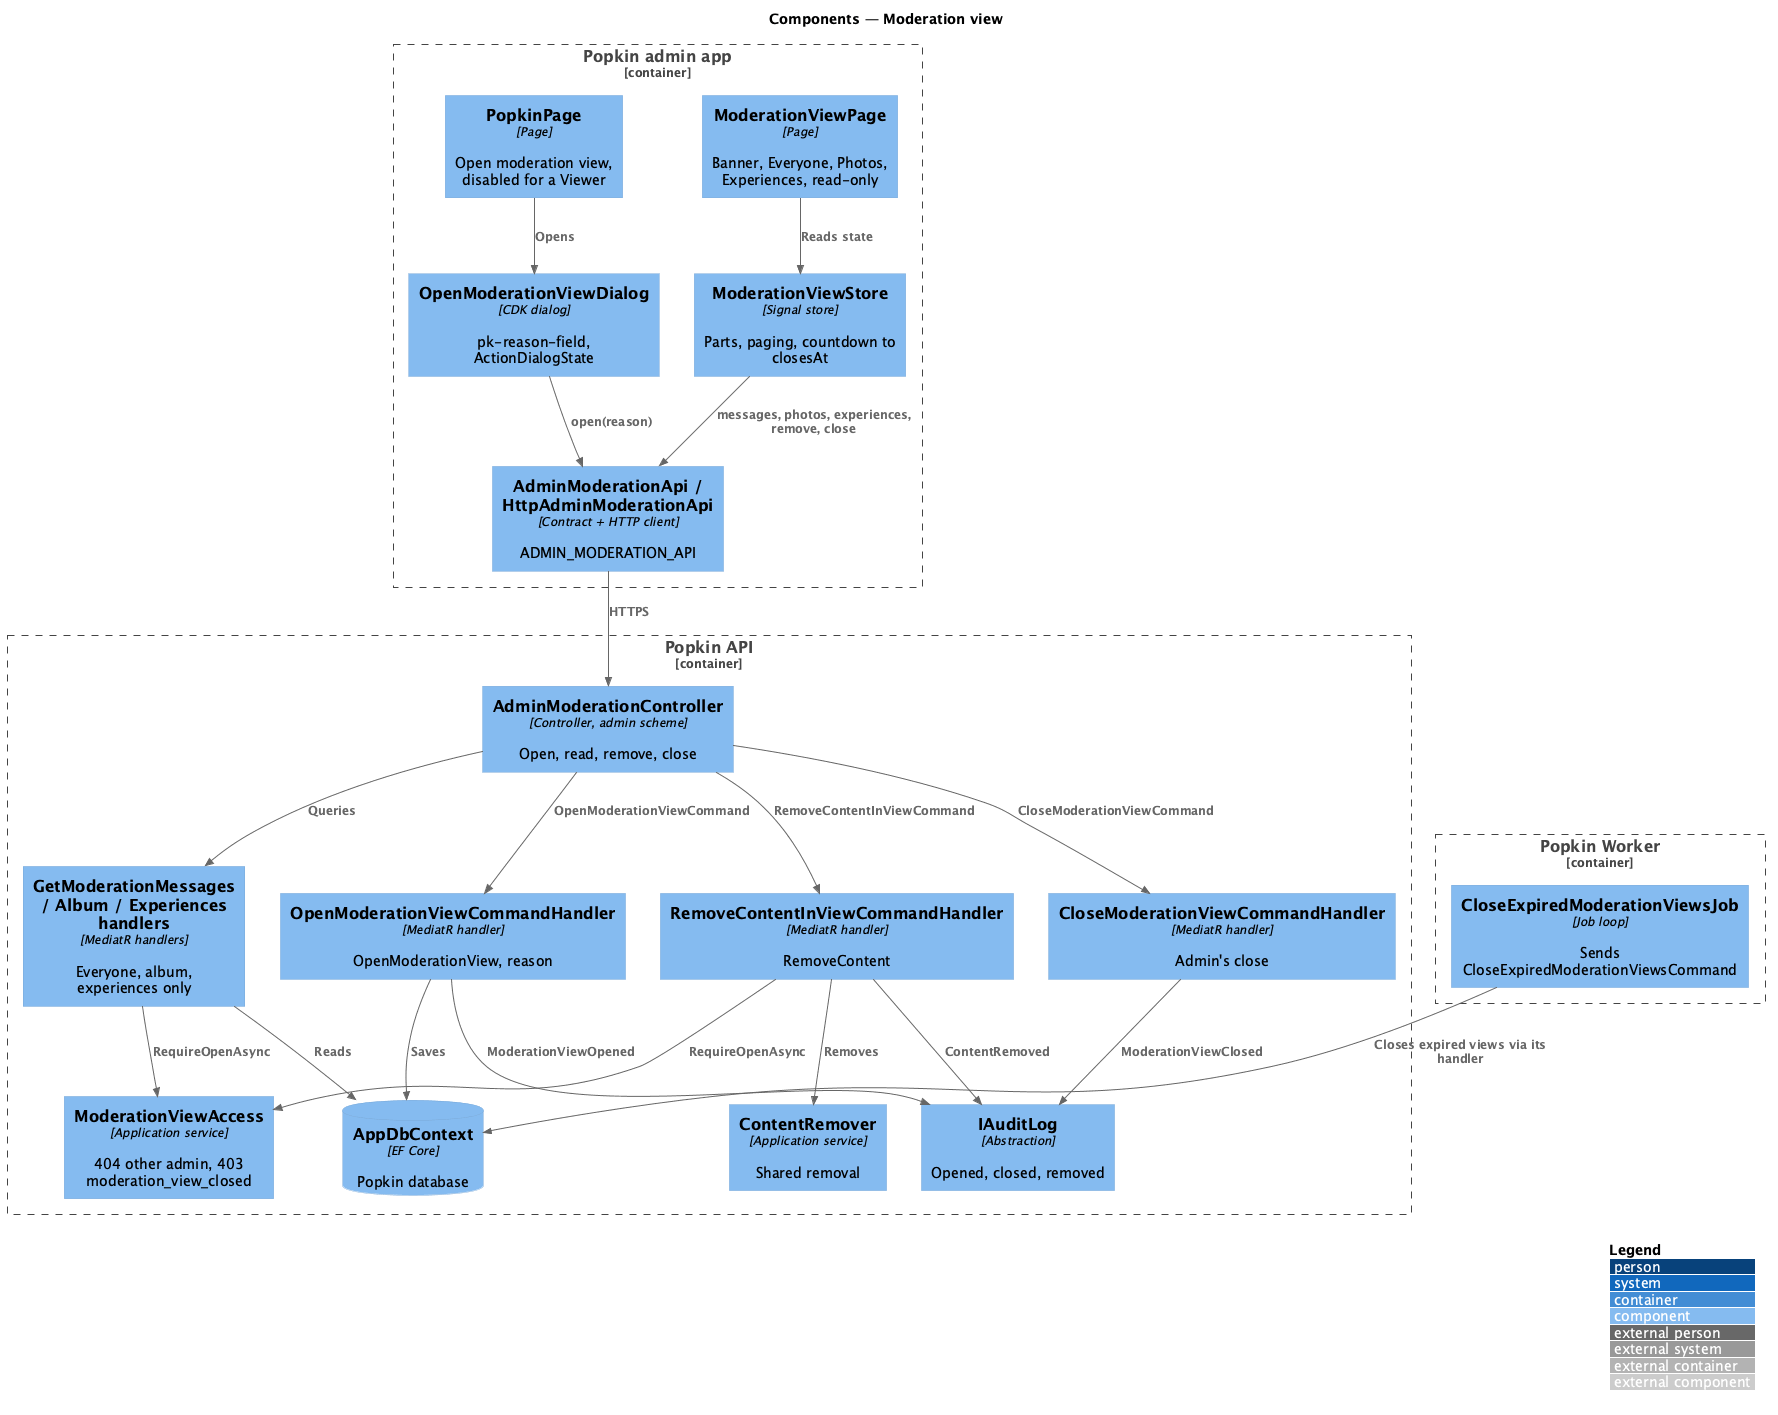

The diagram above was rendered by PlantUML. Its source (embedded in the PNG):
@startuml
!include <C4/C4_Component>
LAYOUT_WITH_LEGEND()
title Components — Moderation view

Container_Boundary(adminapp, "Popkin admin app") {
  Component(ppage, "PopkinPage", "Page", "Open moderation view, disabled for a Viewer")
  Component(odlg, "OpenModerationViewDialog", "CDK dialog", "pk-reason-field, ActionDialogState")
  Component(vpage, "ModerationViewPage", "Page", "Banner, Everyone, Photos, Experiences, read-only")
  Component(vstore, "ModerationViewStore", "Signal store", "Parts, paging, countdown to closesAt")
  Component(client, "AdminModerationApi / HttpAdminModerationApi", "Contract + HTTP client", "ADMIN_MODERATION_API")
}
Container_Boundary(api, "Popkin API") {
  Component(ctrl, "AdminModerationController", "Controller, admin scheme", "Open, read, remove, close")
  Component(open, "OpenModerationViewCommandHandler", "MediatR handler", "OpenModerationView, reason")
  Component(reads, "GetModerationMessages / Album / Experiences handlers", "MediatR handlers", "Everyone, album, experiences only")
  Component(remove, "RemoveContentInViewCommandHandler", "MediatR handler", "RemoveContent")
  Component(close, "CloseModerationViewCommandHandler", "MediatR handler", "Admin's close")
  Component(access, "ModerationViewAccess", "Application service", "404 other admin, 403 moderation_view_closed")
  Component(remover, "ContentRemover", "Application service", "Shared removal")
  Component(audit, "IAuditLog", "Abstraction", "Opened, closed, removed")
  ComponentDb(db, "AppDbContext", "EF Core", "Popkin database")
}
Container_Boundary(worker, "Popkin Worker") {
  Component(job, "CloseExpiredModerationViewsJob", "Job loop", "Sends CloseExpiredModerationViewsCommand")
}
Rel(ppage, odlg, "Opens")
Rel(odlg, client, "open(reason)")
Rel(vpage, vstore, "Reads state")
Rel(vstore, client, "messages, photos, experiences, remove, close")
Rel(client, ctrl, "HTTPS")
Rel(ctrl, open, "OpenModerationViewCommand")
Rel(ctrl, reads, "Queries")
Rel(ctrl, remove, "RemoveContentInViewCommand")
Rel(ctrl, close, "CloseModerationViewCommand")
Rel(reads, access, "RequireOpenAsync")
Rel(remove, access, "RequireOpenAsync")
Rel(remove, remover, "Removes")
Rel(open, audit, "ModerationViewOpened")
Rel(close, audit, "ModerationViewClosed")
Rel(remove, audit, "ContentRemoved")
Rel(open, db, "Saves")
Rel(reads, db, "Reads")
Rel(job, db, "Closes expired views via its handler")
@enduml